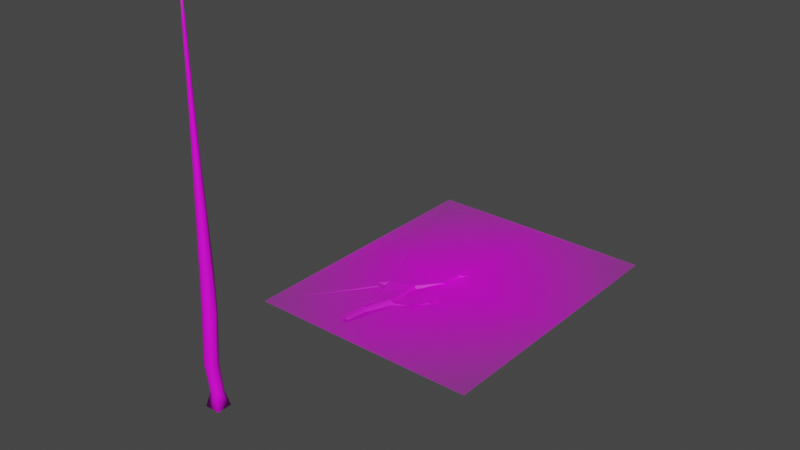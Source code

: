 # Source: Tree_2LOD1.blend  (saved by Blender 3.2.14; exported with 4.5.12 LTS)
import bpy
from mathutils import Matrix  # noqa: F401  (used for matrix-valued properties, if any)

bpy.ops.wm.read_factory_settings(use_empty=True)
scene = bpy.context.scene
scene.name = 'Scene'

# ---- collections
col_collection = bpy.data.collections.new('Collection'); scene.collection.children.link(col_collection)

# ---- images (referenced by path relative to the original .blend; pixels are not part of the script)
import os
ASSET_DIR = os.environ.get("B2B_ASSET_DIR", "")  # directory of the original .blend (textures are referenced by path, not embedded)
HERE = os.path.dirname(os.path.abspath(__file__))  # packed textures are extracted next to this script under _unpacked/

def load_image(name, relpath, width, height, colorspace="sRGB"):
    """Load a texture the original file referenced (path relative to the .blend, or extracted next to this script)."""
    p = next((c for c in (os.path.join(HERE, relpath), os.path.join(ASSET_DIR, relpath)) if relpath and os.path.exists(c)), "")
    if p:
        img = bpy.data.images.load(p, check_existing=True)
        img.name = name
    else:  # same state as the original file: an image datablock whose file is absent (Cycles renders it pink)
        img = bpy.data.images.new(name, width, height)
        img.source = "FILE"
        img.filepath = "//" + (relpath or name)
    img.colorspace_settings.name = colorspace
    return img
img_branch_tree_2_png = load_image('Branch tree 2.png', 'Branch tree 2.png', 1024, 1024, 'sRGB')
img_untitled = load_image('Untitled', '', 1024, 1024, 'sRGB')

# ---- materials (node trees are filled in below, after node groups)
mat_branch_tree_2 = bpy.data.materials.new('Branch tree 2')
mat_branch_tree_2.surface_render_method = 'BLENDED'
mat_branch_tree_2.blend_method = 'BLEND'
mat_branch_tree_2.use_transparent_shadow = False
mat_material_001 = bpy.data.materials.new('Material.001')
mat_material_001.use_transparent_shadow = False

# ---- material node trees
mat_branch_tree_2.use_nodes = True; mat_branch_tree_2.node_tree.nodes.clear()
_N = mat_branch_tree_2.node_tree.nodes; _L = mat_branch_tree_2.node_tree.links
n0 = _N.new('ShaderNodeOutputMaterial'); n0.name = 'Material Output'; n0.location = (300, 300)
n1 = _N.new('ShaderNodeTexImage'); n1.name = 'Image Texture'; n1.location = (-200, 300)
n1.image = img_branch_tree_2_png
n1.extension = 'CLIP'
n2 = _N.new('ShaderNodeBsdfPrincipled'); n2.name = 'Principled BSDF'; n2.location = (0, 300)
n2.distribution = 'GGX'
n2.subsurface_method = 'RANDOM_WALK_SKIN'
n2.inputs[3].default_value = 1.45
n2.inputs[27].default_value = (0.0, 0.0, 0.0, 1.0)
n2.inputs[28].default_value = 1.0
_L.new(n1.outputs[0], n2.inputs[0])
_L.new(n1.outputs[1], n2.inputs[4])
_L.new(n2.outputs[0], n0.inputs[0])
n0.is_active_output = True
mat_material_001.use_nodes = True; mat_material_001.node_tree.nodes.clear()
_N = mat_material_001.node_tree.nodes; _L = mat_material_001.node_tree.links
n0 = _N.new('ShaderNodeBsdfPrincipled'); n0.name = 'Principled BSDF'; n0.location = (10, 300)
n0.distribution = 'GGX'
n0.subsurface_method = 'RANDOM_WALK_SKIN'
n0.inputs[3].default_value = 1.45
n0.inputs[27].default_value = (0.0, 0.0, 0.0, 1.0)
n0.inputs[28].default_value = 1.0
n1 = _N.new('ShaderNodeOutputMaterial'); n1.name = 'Material Output'; n1.location = (300, 300)
n2 = _N.new('ShaderNodeTexImage'); n2.name = 'Image Texture'; n2.location = (-280, 275)
n2.image = img_untitled
_L.new(n0.outputs[0], n1.inputs[0])
_L.new(n2.outputs[0], n0.inputs[0])
n1.is_active_output = True

# ---- world
world_world = bpy.data.worlds.new('World'); scene.world = world_world
world_world.use_nodes = True; world_world.node_tree.nodes.clear()
_N = world_world.node_tree.nodes; _L = world_world.node_tree.links
n0 = _N.new('ShaderNodeOutputWorld'); n0.name = 'World Output'; n0.location = (300, 300)
n1 = _N.new('ShaderNodeBackground'); n1.name = 'Background'; n1.location = (10, 300)
n1.inputs[0].default_value = (0.05088, 0.05088, 0.05088, 1.0)
_L.new(n1.outputs[0], n0.inputs[0])
n0.is_active_output = True
world_world.color = (0.05088, 0.05088, 0.05088)
world_world.use_sun_shadow = False
world_world.sun_shadow_jitter_overblur = 0.0

# ---- meshes
me_branch_tree_2 = bpy.data.meshes.new('Branch tree 2')
me_branch_tree_2.from_pydata([(-0.8159, -0.2602, -0.007503), (1.584, -0.2602, -0.007503), (-0.8159, 2.665, -0.007503), (1.584, 2.665, -0.007503), (0.03135, 0.1994, 0.0825), (0.09065, 0.3681, 0.0825), (0.1465, 0.4853, 0.0825), (0.131, 0.6999, 0.0525), (0.1395, 0.8627, 0.0525), (0.2191, 0.9589, 0.0525), (0.3329, 1.096, 0.0525), (0.3414, 1.306, 0.0525), (0.3185, 1.522, -0.007503), (0.2968, 1.169, -0.0003722), (0.2942, 1.553, -0.007503), (0.233, 1.905, -0.007503), (0.4041, 1.382, -0.007503), (0.4225, 1.005, -0.0003722), (0.4482, 1.025, -0.0003722), (0.5003, 1.032, -0.0003722), (0.5595, 1.048, -0.0003722), (0.5698, 1.066, -0.0003722), (0.5934, 1.074, -0.0003722), (0.665, 1.183, -0.0003722), (0.7067, 1.126, -0.0003722), (0.7522, 1.233, -0.0003722), (0.00243, 0.2058, 0.0225), (-0.02409, 0.2844, 0.0225), (-0.006926, 0.4352, -0.007503), (-0.05691, 0.5612, 0.004217), (-0.1469, 0.6445, -0.007503), (-0.1957, 0.6896, 0.02955), (-0.1028, 0.6037, -0.007503), (0.05995, 0.78, -0.0003722), (-0.2085, 0.5555, -0.007503), (0.1772, 0.4877, 0.0225), (0.2484, 0.5241, 0.0225), (0.3238, 0.5572, 0.0225), (0.3798, 0.611, 0.0225), (0.4139, 0.7072, 0.0225), (0.4752, 0.7675, 0.0225), (0.5917, 0.7632, -0.007503), (0.6679, 0.8127, -0.007503), (0.756, 0.8122, -0.007503), (0.7737, 0.9085, -0.007503), (0.842, 0.9584, -0.007503), (0.9388, 0.9562, -0.007503), (0.9597, 1.024, -0.007503), (1.025, 1.12, -0.007503), (0.7334, 0.9247, -0.0003722), (1.024, 1.245, -0.007503), (1.161, 1.4, -0.007503), (0.9415, 1.065, -0.007503), (0.9485, 1.24, -0.007503), (0.7129, 1.006, -0.0003722), (1.062, 0.9086, -0.007503), (1.11, 0.8464, -0.007503), (0.9859, 0.8543, -0.007503), (1.124, 0.8137, -0.007503), (0.7961, 0.811, -0.0003722), (1.201, 0.7703, -0.007503), (0.2665, 0.8253, -0.0003722), (0.5483, 0.8688, -0.0003722), (-0.1034, 0.7484, -0.03283), (0.1996, 2.243, -0.007503), (0.1811, 0.4674, -0.007503), (-3.332e-05, -0.01501, 0.0825), (-0.0351, -0.02017, -0.007503), (0.03506, -0.00984, -0.007503), (0.06314, 0.1968, -0.007503), (0.1046, 0.6804, -0.007503), (-0.1529, 0.65, 0.02955), (0.00295, 0.2057, 0.0225), (0.006937, 0.2177, -0.007503), (-0.01197, 0.2916, -0.007503), (0.004377, 0.4311, -0.007503), (0.009999, 0.2218, -0.007503), (0.07098, 0.3901, -0.007503), (0.1162, 0.4959, -0.007503), (-0.1012, 0.6201, 0.02955), (0.1197, 0.8644, -0.007503), (-0.00141, 0.1926, -0.007503), (-0.0389, 0.2793, -0.007503), (-0.02647, 0.437, 0.01622), (-0.06919, 0.5507, 0.01622), (-0.1073, 0.5928, -0.007503), (0.3605, 1.304, -0.007503), (0.1616, 0.9213, -0.01202), (0.201, 0.9745, -0.0128), (0.31, 1.1, -0.008788), (0.3205, 1.317, -0.007781), (0.1604, 0.5226, 0.01898), (0.1524, 0.7012, -0.007503), (0.163, 0.8496, -0.007503), (0.227, 0.9376, -0.007503), (0.3518, 1.082, -0.007503), (0.3055, 1.539, -0.007503), (0.3011, 1.54, -0.007503), (0.3488, 1.347, -0.007503), (0.3339, 1.516, -0.007503), (0.3309, 1.73, -0.007503), (0.3974, 1.396, -0.007503), (0.4086, 1.362, -0.007503), (0.6042, 0.7503, -0.007503), (0.6695, 0.8341, -0.007503), (0.5842, 0.7817, -0.007503), (0.4697, 0.7918, -0.007503), (0.4044, 0.7173, -0.007503), (0.3623, 0.6198, -0.007503), (0.3245, 0.5817, -0.007503), (0.247, 0.5517, -0.007503), (0.253, 0.4974, -0.007503), (0.3343, 0.5249, -0.007503), (0.3989, 0.5929, -0.007503), (0.4247, 0.6832, -0.007503), (0.4821, 0.7387, -0.007503), (0.5913, 0.7428, -0.007503), (0.6704, 0.7884, -0.007503), (5.96e-08, -0.2602, -0.007503), (2.98e-08, -4.563e-08, -3.586e-08)], [], [(30, 32, 29, 79, 71), (31, 0, 34, 30, 71), (2, 97, 12, 96, 14, 15, 64), (64, 15, 14, 96, 100, 99, 98, 101, 50, 51, 3, 2), (3, 51, 50, 48, 58, 60, 1), (60, 58, 57, 46, 45, 44, 43, 117, 103, 1), (42, 43, 104, 105, 106, 107, 108, 109, 110, 91, 6, 35, 36, 37, 38, 39, 40, 41), (40, 39, 38, 37, 36, 35, 6, 65, 111, 112, 113, 114, 115, 116, 103, 41), (7, 8, 80, 70), (7, 70, 78, 6), (52, 46, 47, 48, 50, 53), (47, 46, 55, 56, 58, 48), (56, 55, 46, 57, 58), (11, 86, 102, 53, 16), (5, 4, 66, 68, 69, 65, 6), (34, 67, 81, 82, 83, 84, 85, 30), (6, 78, 77, 76, 73, 72, 4, 5), (72, 73, 74, 75, 29, 28, 27, 26), (29, 75, 74, 73, 76, 77, 78, 70), (71, 79, 29, 63, 87, 88, 89, 90, 97, 2, 0, 31), (70, 80, 87, 63, 29), (30, 85, 84, 83, 82, 81, 72, 26, 27, 28, 29, 32), (72, 81, 67, 66, 4), (65, 69, 68, 119, 118, 1), (87, 80, 8, 9), (11, 90, 89, 88, 87, 9, 10), (6, 91, 92, 93, 94, 95, 86, 11, 10, 9, 8, 7), (50, 101, 98, 99, 100, 96, 12, 11, 16, 53), (97, 90, 11, 12), (53, 102, 86), (91, 110, 109, 108, 107, 106, 105, 104, 43, 44, 45, 46, 52, 53, 86, 95, 94, 93, 92), (103, 116, 115, 114, 113, 112, 111, 65, 1), (103, 117, 43, 42, 41), (67, 119, 66), (118, 119, 67, 34, 0), (66, 119, 68)])
_uv = me_branch_tree_2.uv_layers.new(name='UVMap')
_uv.uv.foreach_set('vector', [0.2787, 0.3093, 0.2971, 0.2953, 0.3162, 0.2808, 0.2978, 0.301, 0.2762, 0.3112, 0.2584, 0.3247, 0.0, 0.0, 0.2531, 0.2789, 0.2787, 0.3093, 0.2762, 0.3112, 0.0, 1.0, 0.4654, 0.6155, 0.4727, 0.6094, 0.4672, 0.615, 0.4625, 0.6198, 0.437, 0.7402, 0.4231, 0.8557, 0.4231, 0.8557, 0.437, 0.7402, 0.4625, 0.6198, 0.4672, 0.615, 0.4778, 0.6805, 0.4791, 0.6072, 0.4853, 0.5495, 0.5055, 0.5662, 0.7666, 0.5146, 0.8235, 0.5676, 1.0, 1.0, 0.0, 1.0, 1.0, 1.0, 0.8235, 0.5676, 0.7666, 0.5146, 0.7669, 0.472, 0.8084, 0.3671, 0.8402, 0.3523, 1.0, 0.0, 0.8402, 0.3523, 0.8084, 0.3671, 0.7508, 0.381, 0.7311, 0.4158, 0.6908, 0.4166, 0.6623, 0.3995, 0.6549, 0.3666, 0.6193, 0.3585, 0.5917, 0.3454, 1.0, 0.0, 0.6183, 0.3668, 0.6549, 0.3666, 0.6189, 0.3741, 0.5834, 0.3562, 0.5356, 0.3596, 0.5084, 0.3342, 0.4909, 0.3009, 0.4752, 0.2878, 0.4429, 0.2776, 0.4069, 0.2677, 0.401, 0.2549, 0.4138, 0.2557, 0.4434, 0.2681, 0.4749, 0.2794, 0.4982, 0.2979, 0.5124, 0.3307, 0.5379, 0.3514, 0.5865, 0.3499, 0.5379, 0.3514, 0.5124, 0.3307, 0.4982, 0.2979, 0.4749, 0.2794, 0.4434, 0.2681, 0.4138, 0.2557, 0.401, 0.2549, 0.4154, 0.2487, 0.4454, 0.259, 0.4792, 0.2684, 0.5062, 0.2916, 0.5169, 0.3225, 0.5408, 0.3415, 0.5863, 0.3429, 0.5917, 0.3454, 0.5865, 0.3499, 0.3945, 0.3282, 0.3981, 0.3839, 0.3898, 0.3845, 0.3835, 0.3216, 0.3945, 0.3282, 0.3835, 0.3216, 0.3884, 0.2585, 0.401, 0.2549, 0.7322, 0.4532, 0.7311, 0.4158, 0.7398, 0.4392, 0.7669, 0.472, 0.7666, 0.5146, 0.7352, 0.513, 0.7398, 0.4392, 0.7311, 0.4158, 0.7826, 0.3996, 0.8026, 0.3783, 0.8084, 0.3671, 0.7669, 0.472, 0.8026, 0.3783, 0.7826, 0.3996, 0.7311, 0.4158, 0.7508, 0.381, 0.8084, 0.3671, 0.4822, 0.5353, 0.4902, 0.5346, 0.5102, 0.5546, 0.7352, 0.513, 0.5083, 0.5616, 0.3777, 0.2148, 0.353, 0.1571, 0.3399, 0.08382, 0.3546, 0.08559, 0.3663, 0.1562, 0.4154, 0.2487, 0.401, 0.2549, 0.2531, 0.2789, 0.3253, 0.08206, 0.3394, 0.1548, 0.3237, 0.1844, 0.3289, 0.2383, 0.3111, 0.2772, 0.2953, 0.2916, 0.2787, 0.3093, 0.401, 0.2549, 0.3884, 0.2585, 0.3695, 0.2223, 0.3441, 0.1648, 0.3428, 0.1634, 0.3412, 0.1593, 0.353, 0.1571, 0.3777, 0.2148, 0.3412, 0.1593, 0.3428, 0.1634, 0.335, 0.1886, 0.3418, 0.2363, 0.3162, 0.2808, 0.3371, 0.2377, 0.3299, 0.1862, 0.341, 0.1593, 0.3162, 0.2808, 0.3418, 0.2363, 0.335, 0.1886, 0.3428, 0.1634, 0.3441, 0.1648, 0.3695, 0.2223, 0.3884, 0.2585, 0.3835, 0.3216, 0.2762, 0.3112, 0.2978, 0.301, 0.3162, 0.2808, 0.2969, 0.3448, 0.4073, 0.4039, 0.4237, 0.4221, 0.4691, 0.4649, 0.4735, 0.5391, 0.4654, 0.6155, 0.0, 1.0, 0.0, 0.0, 0.2584, 0.3247, 0.3835, 0.3216, 0.3898, 0.3845, 0.4073, 0.4039, 0.2969, 0.3448, 0.3162, 0.2808, 0.2787, 0.3093, 0.2953, 0.2916, 0.3111, 0.2772, 0.3289, 0.2383, 0.3237, 0.1844, 0.3394, 0.1548, 0.3412, 0.1593, 0.341, 0.1593, 0.3299, 0.1862, 0.3371, 0.2377, 0.3162, 0.2808, 0.2971, 0.2953, 0.3412, 0.1593, 0.3394, 0.1548, 0.3253, 0.08206, 0.3399, 0.08382, 0.353, 0.1571, 0.4154, 0.2487, 0.3663, 0.1562, 0.3546, 0.08559, 0.3399, 0.08382, 0.3399, 0.0, 1.0, 0.0, 0.4073, 0.4039, 0.3898, 0.3845, 0.3981, 0.3839, 0.4312, 0.4168, 0.4822, 0.5353, 0.4735, 0.5391, 0.4691, 0.4649, 0.4237, 0.4221, 0.4073, 0.4039, 0.4312, 0.4168, 0.4786, 0.4638, 0.401, 0.2549, 0.4069, 0.2677, 0.4035, 0.3287, 0.4079, 0.3794, 0.4345, 0.4095, 0.4866, 0.459, 0.4902, 0.5346, 0.4822, 0.5353, 0.4786, 0.4638, 0.4312, 0.4168, 0.3981, 0.3839, 0.3945, 0.3282, 0.7666, 0.5146, 0.5055, 0.5662, 0.4853, 0.5495, 0.4791, 0.6072, 0.4778, 0.6805, 0.4672, 0.615, 0.4727, 0.6094, 0.4822, 0.5353, 0.5083, 0.5616, 0.7352, 0.513, 0.4654, 0.6155, 0.4735, 0.5391, 0.4822, 0.5353, 0.4727, 0.6094, 0.7352, 0.513, 0.5102, 0.5546, 0.4902, 0.5346, 0.4069, 0.2677, 0.4429, 0.2776, 0.4752, 0.2878, 0.4909, 0.3009, 0.5084, 0.3342, 0.5356, 0.3596, 0.5834, 0.3562, 0.6189, 0.3741, 0.6549, 0.3666, 0.6623, 0.3995, 0.6908, 0.4166, 0.7311, 0.4158, 0.7322, 0.4532, 0.7352, 0.513, 0.4902, 0.5346, 0.4866, 0.459, 0.4345, 0.4095, 0.4079, 0.3794, 0.4035, 0.3287, 0.5917, 0.3454, 0.5863, 0.3429, 0.5408, 0.3415, 0.5169, 0.3225, 0.5062, 0.2916, 0.4792, 0.2684, 0.4454, 0.259, 0.4154, 0.2487, 1.0, 0.0, 0.5917, 0.3454, 0.6193, 0.3585, 0.6549, 0.3666, 0.6183, 0.3668, 0.5865, 0.3499, 0.3253, 0.08206, 0.3399, 0.08382, 0.3399, 0.08382, 0.3399, 0.0, 0.3399, 0.08382, 0.3253, 0.08206, 0.2531, 0.2789, 0.0, 0.0, 0.3399, 0.08382, 0.3399, 0.08382, 0.3546, 0.08559])
me_branch_tree_2.materials.append(mat_branch_tree_2)
me_branch_tree_2.update()
me_cube_002 = bpy.data.meshes.new('Cube.002')
me_cube_002.from_pydata([(-0.2, -0.2, -0.2), (-0.1125, -0.1125, 0.2), (-0.2, 0.2, -0.2), (-0.1125, 0.1125, 0.2), (0.2, -0.2, -0.2), (0.1125, -0.1125, 0.2), (0.2, 0.2, -0.2), (0.1125, 0.1125, 0.2), (-0.2, 0.0, -0.2), (-0.15, 0.0, 0.2), (0.2, 0.0, -0.2), (0.15, 0.0, 0.2), (0.0, 0.2, -0.2), (0.0, 0.15, 0.2), (0.0, -0.2, -0.2), (0.0, -0.15, 0.2), (0.0, 0.0, -0.2), (-0.1928, -0.1, 1.0), (-0.1494, 0.05385, 1.001), (0.0, 0.08953, 1.0), (0.137, 0.0125, 1.0), (0.1642, -0.1, 1.0), (0.1421, -0.2125, 1.0), (0.0, -0.25, 1.0), (-0.1347, -0.2125, 1.0), (-0.15, 0.0, 2.3), (-0.1125, 0.1125, 2.3), (0.0, 0.15, 2.3), (0.1125, 0.1125, 2.3), (0.1687, 0.0, 2.3), (0.1125, -0.1326, 2.3), (0.0, -0.1807, 2.3), (-0.1297, -0.1351, 2.3), (-0.15, 0.0, 3.3), (-0.1125, 0.1125, 3.3), (0.0, 0.15, 3.3), (0.1125, 0.1125, 3.3), (0.15, 0.0, 3.3), (0.1125, -0.1125, 3.3), (0.0, -0.15, 3.3), (-0.1125, -0.1125, 3.3), (-0.1125, 5.96e-08, 4.8), (-0.08438, 0.08438, 4.8), (0.0, 0.1125, 4.8), (0.08438, 0.08438, 4.8), (0.1125, 5.96e-08, 4.8), (0.08438, -0.08437, 4.8), (0.0, -0.1125, 4.8), (-0.08438, -0.08437, 4.8), (-0.08438, 1.043e-07, 5.8), (-0.06328, 0.06328, 5.8), (0.0, 0.08438, 5.8), (0.06328, 0.06328, 5.8), (0.08438, 1.043e-07, 5.8), (0.06328, -0.06328, 5.8), (0.0, -0.08437, 5.8), (-0.06328, -0.06328, 5.8), (-0.06328, 7.823e-08, 6.8), (-0.04746, 0.04746, 6.8), (-2.07e-10, 0.06328, 6.8), (0.04746, 0.04746, 6.8), (0.06328, 7.823e-08, 6.8), (0.04746, -0.04746, 6.8), (-2.07e-10, -0.06328, 6.8), (-0.04746, -0.04746, 6.8), (-0.04746, 1.183e-07, 7.8), (-0.0356, 0.0356, 7.8), (-1.61e-10, 0.04746, 7.8), (0.0356, 0.0356, 7.8), (0.04746, 1.183e-07, 7.8), (0.0356, -0.0356, 7.8), (-1.61e-10, -0.04746, 7.8), (-0.0356, -0.0356, 7.8), (-0.0356, 1.483e-07, 8.8), (-0.0267, 0.0267, 8.8), (-1.252e-10, 0.0356, 8.8), (0.0267, 0.0267, 8.8), (0.0356, 1.483e-07, 8.8), (0.0267, -0.0267, 8.8), (-1.252e-10, -0.0356, 8.8), (-0.0267, -0.0267, 8.8), (-0.00345, 2.301e-07, 9.8), (-0.002587, 0.002472, 9.8), (-2.47e-11, 0.003296, 9.8), (0.002587, 0.002472, 9.8), (0.00345, 2.301e-07, 9.8), (0.002587, -0.002472, 9.8), (-2.47e-11, -0.003296, 9.8), (-0.002587, -0.002472, 9.8), (-2.47e-11, 2.301e-07, 9.8)], [], [(8, 9, 3, 2), (12, 13, 7, 6), (10, 11, 5, 4), (14, 15, 1, 0), (16, 10, 4, 14), (11, 7, 20, 21), (5, 11, 21, 22), (12, 6, 10, 16), (6, 7, 11, 10), (0, 1, 9, 8), (2, 12, 16, 8), (13, 3, 18, 19), (15, 5, 22, 23), (8, 16, 14, 0), (4, 5, 15, 14), (2, 3, 13, 12), (22, 21, 29, 30), (17, 24, 32, 25), (23, 22, 30, 31), (20, 19, 27, 28), (9, 1, 24, 17), (3, 9, 17, 18), (1, 15, 23, 24), (7, 13, 19, 20), (32, 31, 39, 40), (29, 28, 36, 37), (27, 26, 34, 35), (26, 25, 33, 34), (18, 17, 25, 26), (19, 18, 26, 27), (21, 20, 28, 29), (24, 23, 31, 32), (38, 37, 45, 46), (33, 40, 48, 41), (39, 38, 46, 47), (36, 35, 43, 44), (28, 27, 35, 36), (31, 30, 38, 39), (25, 32, 40, 33), (30, 29, 37, 38), (45, 44, 52, 53), (43, 42, 50, 51), (42, 41, 49, 50), (46, 45, 53, 54), (34, 33, 41, 42), (35, 34, 42, 43), (37, 36, 44, 45), (40, 39, 47, 48), (51, 50, 58, 59), (50, 49, 57, 58), (54, 53, 61, 62), (49, 56, 64, 57), (48, 47, 55, 56), (44, 43, 51, 52), (47, 46, 54, 55), (41, 48, 56, 49), (62, 61, 69, 70), (57, 64, 72, 65), (63, 62, 70, 71), (60, 59, 67, 68), (53, 52, 60, 61), (56, 55, 63, 64), (52, 51, 59, 60), (55, 54, 62, 63), (68, 67, 75, 76), (72, 71, 79, 80), (69, 68, 76, 77), (67, 66, 74, 75), (58, 57, 65, 66), (59, 58, 66, 67), (61, 60, 68, 69), (64, 63, 71, 72), (78, 77, 85, 86), (73, 80, 88, 81), (79, 78, 86, 87), (76, 75, 83, 84), (71, 70, 78, 79), (65, 72, 80, 73), (70, 69, 77, 78), (66, 65, 73, 74), (89, 81, 88, 87), (83, 82, 81, 89), (84, 83, 89, 85), (85, 89, 87, 86), (74, 73, 81, 82), (75, 74, 82, 83), (77, 76, 84, 85), (80, 79, 87, 88)])
me_cube_002.polygons.foreach_set('use_smooth', [True] * 88)
_uv = me_cube_002.uv_layers.new(name='UVMap')
_uv.uv.foreach_set('vector', [0.7704, -3.329, 0.7711, -3.014, 0.6642, -3.015, 0.6505, -3.329, 0.5369, -3.331, 0.5486, -3.016, 0.3906, -3.017, 0.3679, -3.333, 0.187, -3.332, 0.1833, -3.017, 0.0001511, -3.016, 0.02589, -3.332, 0.9937, -3.33, 0.9839, -3.015, 0.8752, -3.014, 0.8845, -3.328, 0.7968, -3.331, 1.308, -3.332, 1.147, -3.332, 0.9937, -3.33, 0.1833, -3.017, 0.3906, -3.017, 0.2134, -2.386, 0.07193, -2.386, 0.0001511, -3.016, 0.1833, -3.017, 0.07193, -2.386, -0.003863, -2.386, 0.5369, -3.331, 0.3679, -3.333, 1.308, -3.332, 0.7968, -3.331, 0.3679, -3.333, 0.3906, -3.017, 0.1833, -3.017, 0.187, -3.332, 0.8845, -3.328, 0.8752, -3.014, 0.7711, -3.014, 0.7704, -3.329, 0.6505, -3.329, 0.5369, -3.331, 0.7968, -3.331, 0.7704, -3.329, 0.5486, -3.016, 0.6642, -3.015, 0.7197, -2.383, 0.5701, -2.385, 0.9839, -3.015, 1.121, -3.016, 1.117, -2.386, 1.012, -2.384, 0.7704, -3.329, 0.7968, -3.331, 0.9937, -3.33, 0.8845, -3.328, 1.147, -3.332, 1.121, -3.016, 0.9839, -3.015, 0.9937, -3.33, 0.6505, -3.329, 0.6642, -3.015, 0.5486, -3.016, 0.5369, -3.331, -0.003863, -2.386, 0.07193, -2.386, 0.2007, -1.362, 0.0219, -1.361, 0.8377, -2.383, 0.9203, -2.383, 0.8892, -1.359, 0.7633, -1.359, 1.012, -2.384, 1.117, -2.386, 1.143, -1.361, 1.015, -1.36, 0.2134, -2.386, 0.5701, -2.385, 0.5156, -1.361, 0.3668, -1.362, 0.7711, -3.014, 0.8752, -3.014, 0.9203, -2.383, 0.8377, -2.383, 0.6642, -3.015, 0.7711, -3.014, 0.8377, -2.383, 0.7197, -2.383, 0.8752, -3.014, 0.9839, -3.015, 1.012, -2.384, 0.9203, -2.383, 0.3906, -3.017, 0.5486, -3.016, 0.5701, -2.385, 0.2134, -2.386, 0.8892, -1.359, 1.015, -1.36, 1.024, -0.572, 0.8882, -0.571, 0.2007, -1.362, 0.3668, -1.362, 0.358, -0.574, 0.2064, -0.574, 0.5156, -1.361, 0.6428, -1.36, 0.6312, -0.5717, 0.5004, -0.573, 0.6428, -1.36, 0.7633, -1.359, 0.7587, -0.571, 0.6312, -0.5717, 0.7197, -2.383, 0.8377, -2.383, 0.7633, -1.359, 0.6428, -1.36, 0.5701, -2.385, 0.7197, -2.383, 0.6428, -1.36, 0.5156, -1.361, 0.07193, -2.386, 0.2134, -2.386, 0.3668, -1.362, 0.2007, -1.362, 0.9203, -2.383, 1.012, -2.384, 1.015, -1.36, 0.8892, -1.359, 0.05097, -0.5732, 0.2064, -0.574, 0.2171, 0.6084, 0.07596, 0.609, 0.7587, -0.571, 0.8882, -0.571, 0.8948, 0.6107, 0.7462, 0.6106, 1.024, -0.572, 1.172, -0.5732, 1.197, 0.609, 1.048, 0.6099, 0.358, -0.574, 0.5004, -0.573, 0.4776, 0.6092, 0.3487, 0.6084, 0.3668, -1.362, 0.5156, -1.361, 0.5004, -0.573, 0.358, -0.574, 1.015, -1.36, 1.143, -1.361, 1.172, -0.5732, 1.024, -0.572, 0.7633, -1.359, 0.8892, -1.359, 0.8882, -0.571, 0.7587, -0.571, 0.0219, -1.361, 0.2007, -1.362, 0.2064, -0.574, 0.05097, -0.5732, 0.2171, 0.6084, 0.3487, 0.6084, 0.3403, 1.397, 0.227, 1.397, 0.4776, 0.6092, 0.609, 0.6101, 0.5804, 1.398, 0.454, 1.397, 0.609, 0.6101, 0.7462, 0.6106, 0.7259, 1.398, 0.5804, 1.398, 0.07596, 0.609, 0.2171, 0.6084, 0.227, 1.397, 0.1026, 1.397, 0.6312, -0.5717, 0.7587, -0.571, 0.7462, 0.6106, 0.609, 0.6101, 0.5004, -0.573, 0.6312, -0.5717, 0.609, 0.6101, 0.4776, 0.6092, 0.2064, -0.574, 0.358, -0.574, 0.3487, 0.6084, 0.2171, 0.6084, 0.8882, -0.571, 1.024, -0.572, 1.048, 0.6099, 0.8948, 0.6107, 0.454, 1.397, 0.5804, 1.398, 0.5326, 2.186, 0.4228, 2.185, 0.5804, 1.398, 0.7259, 1.398, 0.6754, 2.186, 0.5326, 2.186, 0.1026, 1.397, 0.227, 1.397, 0.2375, 2.185, 0.1367, 2.185, 0.7259, 1.398, 0.9052, 1.398, 0.938, 2.186, 0.6754, 2.186, 0.8948, 0.6107, 1.048, 0.6099, 1.082, 1.398, 0.9052, 1.398, 0.3487, 0.6084, 0.4776, 0.6092, 0.454, 1.397, 0.3403, 1.397, -0.07315, 0.6099, 0.07596, 0.609, 0.1026, 1.397, -0.0393, 1.398, 0.7462, 0.6106, 0.8948, 0.6107, 0.9052, 1.398, 0.7259, 1.398, 0.1367, 2.185, 0.2375, 2.185, 0.2471, 2.973, 0.1724, 2.973, 0.6754, 2.186, 0.938, 2.186, 1.112, 2.974, 0.5325, 2.974, 0.02201, 2.186, 0.1367, 2.185, 0.1724, 2.973, 0.1051, 2.974, 0.3298, 2.185, 0.4228, 2.185, 0.3883, 2.973, 0.3184, 2.973, 0.227, 1.397, 0.3403, 1.397, 0.3298, 2.185, 0.2375, 2.185, 0.9052, 1.398, 1.082, 1.398, 1.143, 2.186, 0.938, 2.186, 0.3403, 1.397, 0.454, 1.397, 0.4228, 2.185, 0.3298, 2.185, -0.0393, 1.398, 0.1026, 1.397, 0.1367, 2.185, 0.02201, 2.186, 0.3184, 2.973, 0.3883, 2.973, 0.3564, 3.761, 0.3075, 3.761, -0.008937, 2.974, 0.1051, 2.974, 0.174, 3.762, 0.2052, 3.762, 0.2471, 2.973, 0.3184, 2.973, 0.3075, 3.761, 0.2547, 3.761, 0.3883, 2.973, 0.4662, 2.974, 0.4001, 3.762, 0.3564, 3.761, 0.5326, 2.186, 0.6754, 2.186, 0.5325, 2.974, 0.4662, 2.974, 0.4228, 2.185, 0.5326, 2.186, 0.4662, 2.974, 0.3883, 2.973, 0.2375, 2.185, 0.3298, 2.185, 0.3184, 2.973, 0.2471, 2.973, 0.938, 2.186, 1.143, 2.186, 1.226, 2.974, 1.112, 2.974, 0.2029, 3.761, 0.2547, 3.761, 0.2779, 4.55, 0.2733, 4.55, 0.3788, 3.762, 0.2052, 3.762, 0.2785, 4.55, 0.2851, 4.55, 0.174, 3.762, 0.2029, 3.761, 0.2733, 4.55, 0.274, 4.55, 0.3075, 3.761, 0.3564, 3.761, 0.2885, 4.55, 0.284, 4.55, 0.1051, 2.974, 0.1724, 2.973, 0.2029, 3.761, 0.174, 3.762, 0.5325, 2.974, -0.008937, 2.974, 0.2052, 3.762, 0.3788, 3.762, 0.1724, 2.973, 0.2471, 2.973, 0.2547, 3.761, 0.2029, 3.761, 0.4662, 2.974, 0.5325, 2.974, 0.3788, 3.762, 0.4001, 3.762, 0.2814, 4.55, 0.2851, 4.55, 0.2785, 4.55, 0.274, 4.55, 0.2885, 4.55, 0.2897, 4.55, 0.2851, 4.55, 0.2814, 4.55, 0.284, 4.55, 0.2885, 4.55, 0.2814, 4.55, 0.2779, 4.55, 0.2779, 4.55, 0.2814, 4.55, 0.274, 4.55, 0.2733, 4.55, 0.4001, 3.762, 0.3788, 3.762, 0.2851, 4.55, 0.2897, 4.55, 0.3564, 3.761, 0.4001, 3.762, 0.2897, 4.55, 0.2885, 4.55, 0.2547, 3.761, 0.3075, 3.761, 0.284, 4.55, 0.2779, 4.55, 0.2052, 3.762, 0.174, 3.762, 0.274, 4.55, 0.2785, 4.55])
me_cube_002.materials.append(mat_material_001)
me_cube_002.update()

# ---- objects
ob_branch_tree_2 = bpy.data.objects.new('Branch tree 2', me_branch_tree_2)
ob_cube_001 = bpy.data.objects.new('Cube.001', me_cube_002)

# ---- transforms, parenting, visibility, modifiers, constraints
ob_branch_tree_2.location = (4.309, 2.719, 3.98)
ob_branch_tree_2.scale = (2.0, 2.0, 1.0)
_m = ob_branch_tree_2.modifiers.new('Mirror', 'MIRROR')
_m.use_axis = (False, False, True)
ob_cube_001.location = (0.0, 3.0, 0.0)
_vg = ob_cube_001.vertex_groups.new(name='Group')
_m = ob_cube_001.modifiers.new('ParticleSystem', 'PARTICLE_SYSTEM')

# ---- collection membership
col_collection.objects.link(ob_branch_tree_2)
col_collection.objects.link(ob_cube_001)

# ---- scene / render settings (as saved in the file)
scene.frame_start = 1; scene.frame_end = 250; scene.frame_set(1)
scene.render.engine = 'BLENDER_EEVEE_NEXT'
scene.cycles.sampling_pattern = 'TABULATED_SOBOL'
scene.cycles.use_light_tree = False
scene.view_settings.view_transform = 'Filmic'
bpy.context.view_layer.update()

# ---- added for rendering (the .blend has no active camera and no usable light): camera, sun
cam_auto = bpy.data.cameras.new('AutoCamera')
cam_auto.lens = 50.0
cam_auto.sensor_width = 36.0
cam_auto.clip_end = 1000.0
ob_auto_camera = bpy.data.objects.new('AutoCamera', cam_auto)
scene.collection.objects.link(ob_auto_camera)
ob_auto_camera.location = (16.4981, -10.3072, 15.0874)
ob_auto_camera.rotation_euler = (1.09748, -7.21219e-08, 0.694738)
scene.camera = ob_auto_camera
light_auto_sun = bpy.data.lights.new('AutoSun', 'SUN')
light_auto_sun.energy = 3.0
light_auto_sun.angle = 0.0523599
ob_auto_sun = bpy.data.objects.new('AutoSun', light_auto_sun)
scene.collection.objects.link(ob_auto_sun)
ob_auto_sun.rotation_euler = (0.872665, 0.174533, 0.523599)
bpy.context.view_layer.update()

